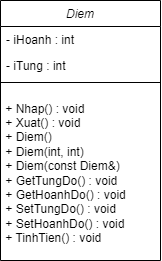

The diagram above was exported from draw.io. Its source (the exported page's mxGraphModel, read from the mxfile embedded in the PNG):
<mxGraphModel dx="567" dy="365" grid="1" gridSize="10" guides="1" tooltips="1" connect="1" arrows="1" fold="1" page="1" pageScale="1" pageWidth="827" pageHeight="1169" math="0" shadow="0">
  <root>
    <mxCell id="WIyWlLk6GJQsqaUBKTNV-0" />
    <mxCell id="WIyWlLk6GJQsqaUBKTNV-1" parent="WIyWlLk6GJQsqaUBKTNV-0" />
    <mxCell id="zkfFHV4jXpPFQw0GAbJ--0" value="Diem" style="swimlane;fontStyle=2;align=center;verticalAlign=top;childLayout=stackLayout;horizontal=1;startSize=26;horizontalStack=0;resizeParent=1;resizeLast=0;collapsible=1;marginBottom=0;rounded=0;shadow=0;strokeWidth=1;" parent="WIyWlLk6GJQsqaUBKTNV-1" vertex="1">
      <mxGeometry x="220" y="120" width="160" height="260" as="geometry">
        <mxRectangle x="230" y="140" width="160" height="26" as="alternateBounds" />
      </mxGeometry>
    </mxCell>
    <mxCell id="zkfFHV4jXpPFQw0GAbJ--1" value="- iHoanh : int" style="text;align=left;verticalAlign=top;spacingLeft=4;spacingRight=4;overflow=hidden;rotatable=0;points=[[0,0.5],[1,0.5]];portConstraint=eastwest;" parent="zkfFHV4jXpPFQw0GAbJ--0" vertex="1">
      <mxGeometry y="26" width="160" height="26" as="geometry" />
    </mxCell>
    <mxCell id="zkfFHV4jXpPFQw0GAbJ--2" value="- iTung : int" style="text;align=left;verticalAlign=top;spacingLeft=4;spacingRight=4;overflow=hidden;rotatable=0;points=[[0,0.5],[1,0.5]];portConstraint=eastwest;rounded=0;shadow=0;html=0;" parent="zkfFHV4jXpPFQw0GAbJ--0" vertex="1">
      <mxGeometry y="52" width="160" height="26" as="geometry" />
    </mxCell>
    <mxCell id="zkfFHV4jXpPFQw0GAbJ--4" value="" style="line;html=1;strokeWidth=1;align=left;verticalAlign=middle;spacingTop=-1;spacingLeft=3;spacingRight=3;rotatable=0;labelPosition=right;points=[];portConstraint=eastwest;" parent="zkfFHV4jXpPFQw0GAbJ--0" vertex="1">
      <mxGeometry y="78" width="160" height="8" as="geometry" />
    </mxCell>
    <mxCell id="SAwe_c-SH5qVpCiYsV06-0" value="&amp;nbsp;+ Nhap() : void&amp;nbsp;&lt;div&gt;&lt;span style=&quot;background-color: initial;&quot;&gt;&amp;nbsp;+ Xuat() : void&amp;nbsp;&lt;/span&gt;&lt;/div&gt;&lt;div&gt;&lt;span style=&quot;background-color: initial;&quot;&gt;&amp;nbsp;+ Diem()&amp;nbsp;&lt;/span&gt;&lt;div&gt;&lt;div&gt;&amp;nbsp;+ Diem(int, int)&amp;nbsp;&lt;br&gt;&amp;nbsp;+ Diem(const Diem&amp;amp;)&amp;nbsp;&lt;br&gt;&amp;nbsp;+ GetTungDo() : void&lt;br&gt;&amp;nbsp;+ GetHoanhDo() : void&lt;br&gt;&amp;nbsp;+ SetTungDo() : void&lt;br&gt;&amp;nbsp;+ SetHoanhDo() : void&lt;br&gt;&amp;nbsp;+ TinhTien() : void&amp;nbsp;&lt;/div&gt;&lt;/div&gt;&lt;/div&gt;" style="text;html=1;align=left;verticalAlign=middle;whiteSpace=wrap;rounded=0;" vertex="1" parent="zkfFHV4jXpPFQw0GAbJ--0">
      <mxGeometry y="86" width="160" height="174" as="geometry" />
    </mxCell>
  </root>
</mxGraphModel>